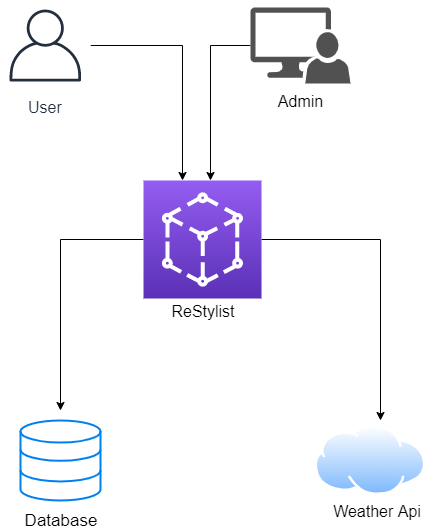

The diagram above was exported from draw.io. Its source (the exported page's mxGraphModel, read from the mxfile embedded in the PNG):
<mxGraphModel dx="1024" dy="418" grid="1" gridSize="10" guides="1" tooltips="1" connect="1" arrows="1" fold="1" page="1" pageScale="1" pageWidth="850" pageHeight="1100" math="0" shadow="0">
  <root>
    <mxCell id="0" />
    <mxCell id="1" parent="0" />
    <mxCell id="hZe-LgLZ5F7s1i5B5cJ6-10" style="edgeStyle=orthogonalEdgeStyle;rounded=0;orthogonalLoop=1;jettySize=auto;html=1;" edge="1" parent="1" source="hZe-LgLZ5F7s1i5B5cJ6-1">
      <mxGeometry relative="1" as="geometry">
        <mxPoint x="382" y="260" as="targetPoint" />
      </mxGeometry>
    </mxCell>
    <mxCell id="hZe-LgLZ5F7s1i5B5cJ6-1" value="&lt;font style=&quot;font-size: 16px&quot;&gt;User&lt;/font&gt;" style="outlineConnect=0;fontColor=#232F3E;gradientColor=none;strokeColor=#232F3E;fillColor=#ffffff;dashed=0;verticalLabelPosition=bottom;verticalAlign=top;align=center;html=1;fontSize=12;fontStyle=0;aspect=fixed;shape=mxgraph.aws4.resourceIcon;resIcon=mxgraph.aws4.user;" vertex="1" parent="1">
      <mxGeometry x="200" y="80" width="90" height="90" as="geometry" />
    </mxCell>
    <mxCell id="hZe-LgLZ5F7s1i5B5cJ6-17" style="edgeStyle=orthogonalEdgeStyle;rounded=0;orthogonalLoop=1;jettySize=auto;html=1;" edge="1" parent="1" source="hZe-LgLZ5F7s1i5B5cJ6-2">
      <mxGeometry relative="1" as="geometry">
        <mxPoint x="260" y="490" as="targetPoint" />
      </mxGeometry>
    </mxCell>
    <mxCell id="hZe-LgLZ5F7s1i5B5cJ6-21" style="edgeStyle=orthogonalEdgeStyle;rounded=0;orthogonalLoop=1;jettySize=auto;html=1;entryX=0.59;entryY=-0.071;entryDx=0;entryDy=0;entryPerimeter=0;" edge="1" parent="1" source="hZe-LgLZ5F7s1i5B5cJ6-2" target="hZe-LgLZ5F7s1i5B5cJ6-18">
      <mxGeometry relative="1" as="geometry" />
    </mxCell>
    <mxCell id="hZe-LgLZ5F7s1i5B5cJ6-2" value="" style="outlineConnect=0;fontColor=#232F3E;gradientColor=#945DF2;gradientDirection=north;fillColor=#5A30B5;strokeColor=#ffffff;dashed=0;verticalLabelPosition=bottom;verticalAlign=top;align=center;html=1;fontSize=12;fontStyle=0;aspect=fixed;shape=mxgraph.aws4.resourceIcon;resIcon=mxgraph.aws4.app_mesh;" vertex="1" parent="1">
      <mxGeometry x="343" y="260" width="118" height="118" as="geometry" />
    </mxCell>
    <mxCell id="hZe-LgLZ5F7s1i5B5cJ6-11" style="edgeStyle=orthogonalEdgeStyle;rounded=0;orthogonalLoop=1;jettySize=auto;html=1;" edge="1" parent="1" source="hZe-LgLZ5F7s1i5B5cJ6-3">
      <mxGeometry relative="1" as="geometry">
        <mxPoint x="410" y="260" as="targetPoint" />
      </mxGeometry>
    </mxCell>
    <mxCell id="hZe-LgLZ5F7s1i5B5cJ6-3" value="" style="pointerEvents=1;shadow=0;dashed=0;html=1;strokeColor=none;labelPosition=center;verticalLabelPosition=bottom;verticalAlign=top;align=center;fillColor=#515151;shape=mxgraph.mscae.system_center.admin_console" vertex="1" parent="1">
      <mxGeometry x="450" y="87" width="100" height="76" as="geometry" />
    </mxCell>
    <mxCell id="hZe-LgLZ5F7s1i5B5cJ6-4" value="&lt;font style=&quot;font-size: 16px&quot;&gt;Admin&lt;/font&gt;" style="text;html=1;strokeColor=none;fillColor=none;align=center;verticalAlign=middle;whiteSpace=wrap;rounded=0;" vertex="1" parent="1">
      <mxGeometry x="480" y="170" width="40" height="20" as="geometry" />
    </mxCell>
    <mxCell id="hZe-LgLZ5F7s1i5B5cJ6-5" value="&lt;font style=&quot;font-size: 16px&quot;&gt;ReStylist&lt;/font&gt;" style="text;html=1;strokeColor=none;fillColor=none;align=center;verticalAlign=middle;whiteSpace=wrap;rounded=0;" vertex="1" parent="1">
      <mxGeometry x="382" y="380" width="40" height="20" as="geometry" />
    </mxCell>
    <mxCell id="hZe-LgLZ5F7s1i5B5cJ6-16" value="" style="html=1;verticalLabelPosition=bottom;align=center;labelBackgroundColor=#ffffff;verticalAlign=top;strokeWidth=2;strokeColor=#0080F0;fillColor=#ffffff;shadow=0;dashed=0;shape=mxgraph.ios7.icons.data;" vertex="1" parent="1">
      <mxGeometry x="220" y="500" width="80" height="80" as="geometry" />
    </mxCell>
    <mxCell id="hZe-LgLZ5F7s1i5B5cJ6-18" value="" style="aspect=fixed;perimeter=ellipsePerimeter;html=1;align=center;shadow=0;dashed=0;spacingTop=3;image;image=img/lib/active_directory/internet_cloud.svg;" vertex="1" parent="1">
      <mxGeometry x="514.5" y="505" width="111" height="70" as="geometry" />
    </mxCell>
    <mxCell id="hZe-LgLZ5F7s1i5B5cJ6-19" value="&lt;font style=&quot;font-size: 16px&quot;&gt;Weather Api&lt;/font&gt;" style="text;html=1;strokeColor=none;fillColor=none;align=center;verticalAlign=middle;whiteSpace=wrap;rounded=0;" vertex="1" parent="1">
      <mxGeometry x="525.5" y="580" width="100" height="20" as="geometry" />
    </mxCell>
    <mxCell id="hZe-LgLZ5F7s1i5B5cJ6-20" value="&lt;font style=&quot;font-size: 17px&quot;&gt;Database&lt;/font&gt;" style="text;html=1;strokeColor=none;fillColor=none;align=center;verticalAlign=middle;whiteSpace=wrap;rounded=0;" vertex="1" parent="1">
      <mxGeometry x="240" y="590" width="40" height="20" as="geometry" />
    </mxCell>
  </root>
</mxGraphModel>